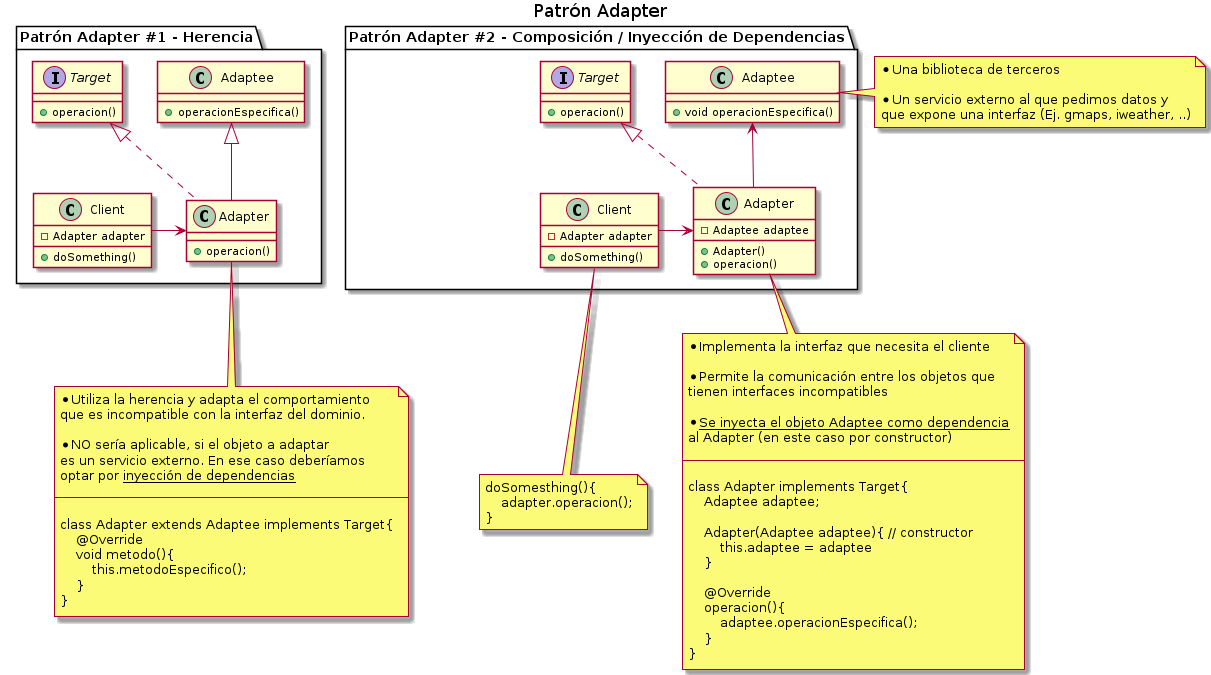

The diagram above was rendered by PlantUML. Its source (embedded in the PNG):
@startuml
Title Patrón Adapter

' ================
' ==== CLASES ====
' ================

package "Patrón Adapter #1 - Herencia"{
    class "Client" as client1{
        -Adapter adapter
        +doSomething()
    }

    interface "Target" as target1{
        +operacion()
    }

    class "Adapter" as adapter1{
        +operacion()
    }

    class "Adaptee" as adaptee1{
        +operacionEspecifica()
    }
}

package "Patrón Adapter #2 - Composición / Inyección de Dependencias"{
    class "Client" as client2{
        -Adapter adapter
        +doSomething()
    }

    interface "Target" as target2{
        +operacion()
    }

    class "Adapter" as adapter2{
        -Adaptee adaptee
        +Adapter()
        +operacion()
    }

    class "Adaptee" as adaptee2{
        +void operacionEspecifica()
    }
}

' ================
' == RELACIONES ==
' ================

adapter1    .up.|> target1
adapter1    -up-|> adaptee1
client1     -right-> adapter1

adapter2    .up.|> target2
adapter2    -up-> adaptee2
client2     -right-> adapter2

' ================
' ==== NOTAS =====
' ================

note bottom of client2
doSomesthing(){
    adapter.operacion();
}
end note

note right of adaptee2
* Una biblioteca de terceros

* Un servicio externo al que pedimos datos y
que expone una interfaz (Ej. gmaps, iweather, ..)
end note


note bottom of adapter2
* Implementa la interfaz que necesita el cliente

* Permite la comunicación entre los objetos que
tienen interfaces incompatibles

* __Se inyecta el objeto Adaptee como dependencia__
al Adapter (en este caso por constructor)

--

class Adapter implements Target{
    Adaptee adaptee;

    Adapter(Adaptee adaptee){ // constructor
        this.adaptee = adaptee
    }

    @Override
    operacion(){
        adaptee.operacionEspecifica();
    }
}
end note

note bottom of adapter1
* Utiliza la herencia y adapta el comportamiento
que es incompatible con la interfaz del dominio.

* NO sería aplicable, si el objeto a adaptar
es un servicio externo. En ese caso deberíamos
optar por __inyección de dependencias__

--

class Adapter extends Adaptee implements Target{
    @Override
    void metodo(){
        this.metodoEspecifico();
    }
}
end note
@enduml